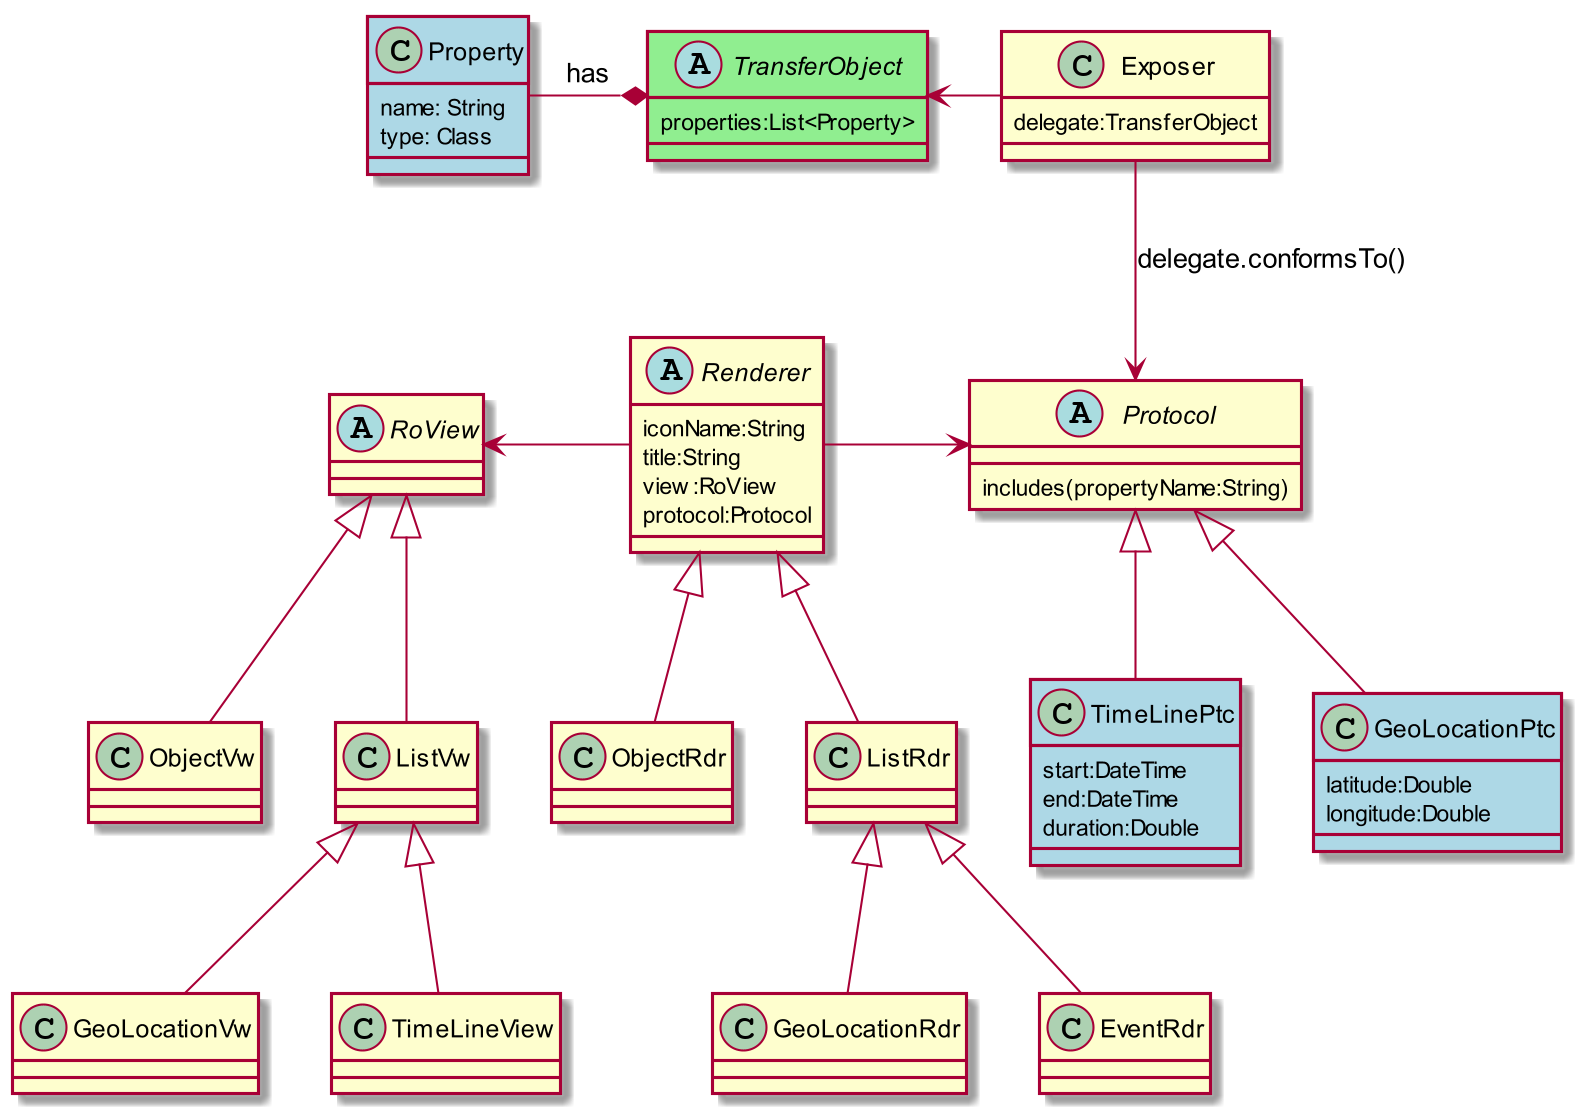

The diagram above was rendered by PlantUML. Its source (embedded in the PNG):
@startuml
skinparam dpi 200


abstract class Renderer {
    iconName:String
    title:String
    view:RoView
    protocol:Protocol
}
Renderer -right-> Protocol

abstract class Protocol {
    includes(propertyName:String)
}

Renderer <|-down- ObjectRdr
Renderer <|-down- ListRdr
ListRdr <|-down- GeoLocationRdr
ListRdr <|-down- EventRdr

abstract class RoView {
}

RoView <|-down- ObjectVw
RoView <|-down- ListVw
ListVw <|-down- GeoLocationVw
ListVw <|-down- TimeLineView

Renderer -left-> RoView

class Exposer {
    delegate:TransferObject
}

abstract class TransferObject #LightGreen {
    properties:List<Property>
}
Exposer -left-> TransferObject
class Property #LightBlue {
    name: String
    type: Class
}
TransferObject *-left- Property : has
Exposer -down-> Protocol : delegate.conformsTo()

class TimeLinePtc #LightBlue {
start:DateTime
end:DateTime
duration:Double
}
class GeoLocationPtc #LightBlue {
latitude:Double
longitude:Double
}
Protocol <|-down- GeoLocationPtc
Protocol <|-down- TimeLinePtc

@enduml